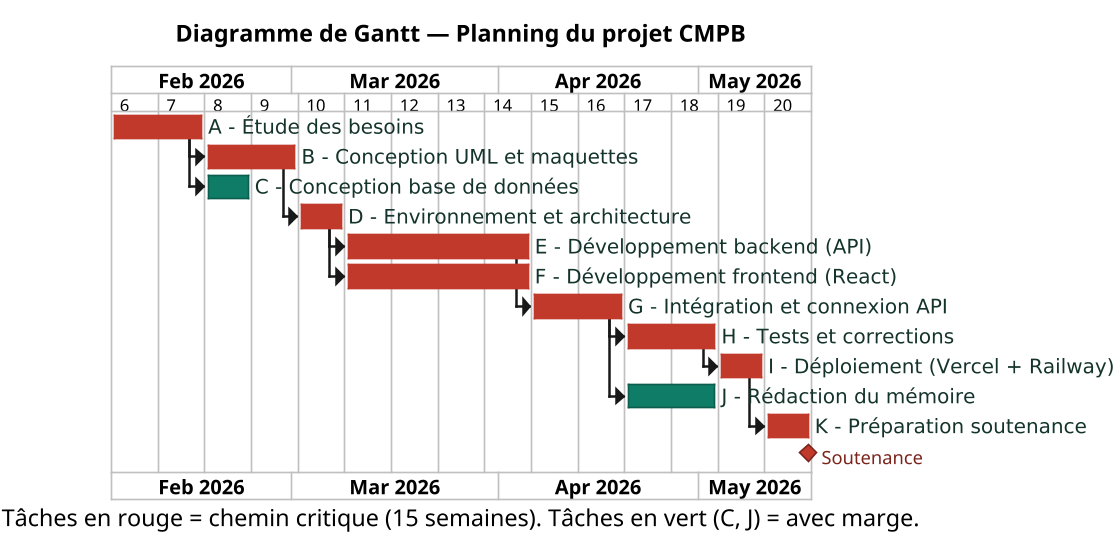

The diagram above was rendered by PlantUML. Its source (embedded in the PNG):
@startgantt 10-gantt
skinparamlocked dpi 160
<style>
ganttDiagram {
  task {
    FontName "DejaVu Sans"
    FontSize 12
    FontColor #14342B
    BackgroundColor #0E7C66
    LineColor #0B5D4D
  }
  milestone {
    FontColor #7B241C
    BackgroundColor #C0392B
    LineColor #7B241C
  }
  separator {
    FontColor #1F2D3D
    BackgroundColor #EFF3F2
    LineColor #95A5A6
  }
}
</style>
title Diagramme de Gantt — Planning du projet CMPB
printscale weekly
project starts 2026-02-02

[A - Étude des besoins] lasts 2 weeks
[B - Conception UML et maquettes] lasts 2 weeks
[C - Conception base de données] lasts 1 weeks
[D - Environnement et architecture] lasts 1 weeks
[E - Développement backend (API)] lasts 4 weeks
[F - Développement frontend (React)] lasts 4 weeks
[G - Intégration et connexion API] lasts 2 weeks
[H - Tests et corrections] lasts 2 weeks
[I - Déploiement (Vercel + Railway)] lasts 1 weeks
[J - Rédaction du mémoire] lasts 2 weeks
[K - Préparation soutenance] lasts 1 weeks

[B - Conception UML et maquettes] starts at [A - Étude des besoins]'s end
[C - Conception base de données] starts at [A - Étude des besoins]'s end
[D - Environnement et architecture] starts at [B - Conception UML et maquettes]'s end
[E - Développement backend (API)] starts at [D - Environnement et architecture]'s end
[F - Développement frontend (React)] starts at [D - Environnement et architecture]'s end
[G - Intégration et connexion API] starts at [E - Développement backend (API)]'s end
[H - Tests et corrections] starts at [G - Intégration et connexion API]'s end
[I - Déploiement (Vercel + Railway)] starts at [H - Tests et corrections]'s end
[J - Rédaction du mémoire] starts at [G - Intégration et connexion API]'s end
[K - Préparation soutenance] starts at [I - Déploiement (Vercel + Railway)]'s end

[Soutenance] happens at [K - Préparation soutenance]'s end

[A - Étude des besoins] is colored in #C0392B
[B - Conception UML et maquettes] is colored in #C0392B
[D - Environnement et architecture] is colored in #C0392B
[E - Développement backend (API)] is colored in #C0392B
[F - Développement frontend (React)] is colored in #C0392B
[G - Intégration et connexion API] is colored in #C0392B
[H - Tests et corrections] is colored in #C0392B
[I - Déploiement (Vercel + Railway)] is colored in #C0392B
[K - Préparation soutenance] is colored in #C0392B

caption Tâches en rouge = chemin critique (15 semaines). Tâches en vert (C, J) = avec marge.
@endgantt